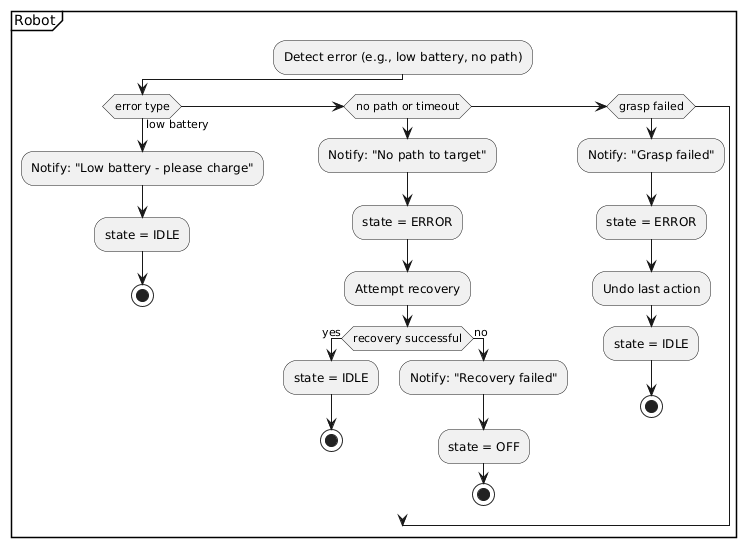

The diagram above was rendered by PlantUML. Its source (embedded in the PNG):
@startuml
skinparam shadowing false

partition "Robot" {
  :Detect error (e.g., low battery, no path);
  if (error type) then (low battery)
    :Notify: "Low battery - please charge";
    :state = IDLE;
    stop
  else if (no path or timeout)
    :Notify: "No path to target";
    :state = ERROR;
    :Attempt recovery;
    if (recovery successful) then (yes)
      :state = IDLE;
      stop
    else (no)
      :Notify: "Recovery failed";
      :state = OFF;
      stop
    endif
  else if (grasp failed)
    :Notify: "Grasp failed";
    :state = ERROR;
    :Undo last action;
    :state = IDLE;
    stop
  endif
}
@enduml